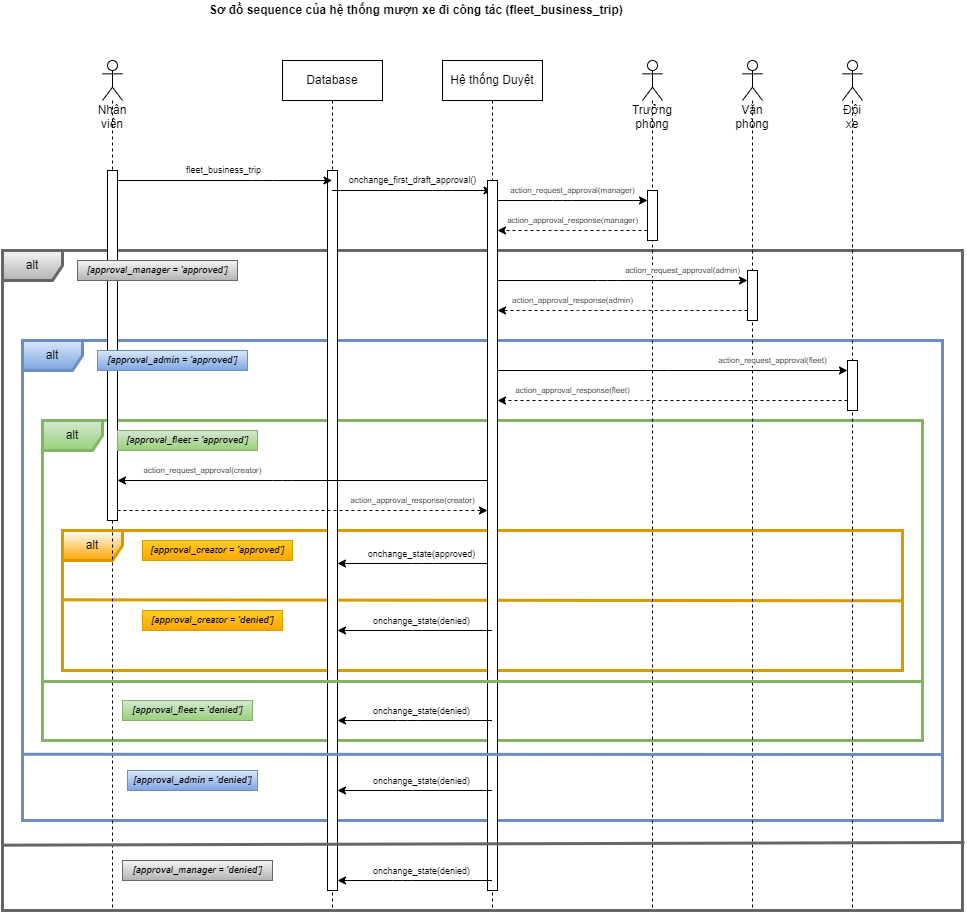

The diagram above was exported from draw.io. Its source (the exported page's mxGraphModel, read from the mxfile embedded in the PNG):
<mxGraphModel dx="1620" dy="614" grid="1" gridSize="10" guides="1" tooltips="1" connect="1" arrows="1" fold="1" page="1" pageScale="1" pageWidth="850" pageHeight="1100" math="0" shadow="0">
  <root>
    <mxCell id="0" />
    <mxCell id="1" parent="0" />
    <mxCell id="66" value="alt" style="shape=umlFrame;whiteSpace=wrap;html=1;fillColor=#d5e8d4;movable=1;resizable=1;rotatable=1;deletable=1;editable=1;connectable=1;strokeColor=#82b366;gradientColor=#97d077;strokeWidth=3;fontColor=#000000;" parent="1" vertex="1">
      <mxGeometry x="-80" y="440" width="880" height="320" as="geometry" />
    </mxCell>
    <mxCell id="79" value="alt" style="shape=umlFrame;whiteSpace=wrap;html=1;fillColor=default;movable=1;resizable=1;rotatable=1;deletable=1;editable=1;connectable=1;strokeColor=#d79b00;gradientColor=#ffa500;strokeWidth=3;fontColor=#000000;swimlaneFillColor=none;perimeterSpacing=0;shadow=0;noLabel=0;portConstraintRotation=0;fixDash=0;treeFolding=0;treeMoving=0;comic=0;" parent="1" vertex="1">
      <mxGeometry x="-60" y="550" width="840" height="140" as="geometry" />
    </mxCell>
    <mxCell id="56" value="alt" style="shape=umlFrame;whiteSpace=wrap;html=1;fillColor=#dae8fc;movable=0;resizable=0;rotatable=0;deletable=0;editable=0;connectable=0;strokeColor=#6c8ebf;gradientColor=#7ea6e0;strokeWidth=3;fontColor=#000000;" parent="1" vertex="1">
      <mxGeometry x="-100" y="360" width="920" height="480" as="geometry" />
    </mxCell>
    <mxCell id="93" value="" style="endArrow=none;html=1;fontSize=9;fontColor=#000000;strokeWidth=3;entryX=1;entryY=0.502;entryDx=0;entryDy=0;entryPerimeter=0;exitX=-0.002;exitY=0.495;exitDx=0;exitDy=0;exitPerimeter=0;fillColor=#ffcd28;gradientColor=#ffa500;strokeColor=#d79b00;endSize=6;" parent="1" source="79" target="79" edge="1">
      <mxGeometry width="50" height="50" relative="1" as="geometry">
        <mxPoint x="-200" y="710" as="sourcePoint" />
        <mxPoint x="-150" y="660" as="targetPoint" />
      </mxGeometry>
    </mxCell>
    <mxCell id="31" value="alt" style="shape=umlFrame;whiteSpace=wrap;html=1;fillColor=#f5f5f5;movable=1;resizable=1;rotatable=1;deletable=1;editable=1;connectable=1;strokeColor=#666666;gradientColor=#b3b3b3;strokeWidth=3;fontColor=#000000;" parent="1" vertex="1">
      <mxGeometry x="-120" y="270" width="960" height="660" as="geometry" />
    </mxCell>
    <mxCell id="4" value="&lt;span style=&quot;&quot;&gt;Sơ đồ&amp;nbsp;&lt;/span&gt;sequence của hệ thống mượn xe đi công tác (fleet_business_trip)&amp;nbsp;" style="text;html=1;align=center;verticalAlign=middle;resizable=0;points=[];autosize=1;strokeColor=none;fillColor=none;fontStyle=1" parent="1" vertex="1">
      <mxGeometry x="80" y="20" width="430" height="20" as="geometry" />
    </mxCell>
    <mxCell id="7" value="Database" style="shape=umlLifeline;perimeter=lifelinePerimeter;whiteSpace=wrap;html=1;container=1;collapsible=0;recursiveResize=0;outlineConnect=0;" parent="1" vertex="1">
      <mxGeometry x="160" y="80" width="100" height="850" as="geometry" />
    </mxCell>
    <mxCell id="52" value="" style="html=1;points=[];perimeter=orthogonalPerimeter;fontSize=9;strokeWidth=1;" parent="7" vertex="1">
      <mxGeometry x="45" y="110" width="10" height="720" as="geometry" />
    </mxCell>
    <mxCell id="82" style="edgeStyle=none;html=1;fontSize=9;fontColor=#FFFFFF;strokeWidth=1;" parent="1" source="9" target="52" edge="1">
      <mxGeometry relative="1" as="geometry">
        <Array as="points">
          <mxPoint x="300" y="583" />
        </Array>
        <mxPoint x="369.5" y="590" as="sourcePoint" />
        <mxPoint x="215" y="590" as="targetPoint" />
      </mxGeometry>
    </mxCell>
    <mxCell id="83" value="&lt;span style=&quot;text-align: left&quot;&gt;onchange_state&lt;/span&gt;(approved)" style="edgeLabel;html=1;align=center;verticalAlign=middle;resizable=0;points=[];fontSize=9;fontColor=default;" parent="82" vertex="1" connectable="0">
      <mxGeometry x="0.2053" y="-1" relative="1" as="geometry">
        <mxPoint x="22" y="-9" as="offset" />
      </mxGeometry>
    </mxCell>
    <mxCell id="9" value="Hệ thống Duyệt" style="shape=umlLifeline;perimeter=lifelinePerimeter;whiteSpace=wrap;html=1;container=1;collapsible=0;recursiveResize=0;outlineConnect=0;" parent="1" vertex="1">
      <mxGeometry x="320" y="80" width="100" height="850" as="geometry" />
    </mxCell>
    <mxCell id="20" value="&lt;span style=&quot;text-align: left&quot;&gt;onchange_first_draft_approval()&lt;/span&gt;" style="edgeStyle=none;html=1;fontSize=9;" parent="9" source="7" edge="1">
      <mxGeometry x="0.0057" y="10" relative="1" as="geometry">
        <mxPoint x="-49.99619047619046" y="130" as="sourcePoint" />
        <mxPoint x="49.480000000000075" y="130" as="targetPoint" />
        <Array as="points">
          <mxPoint x="-0.01999999999998181" y="130" />
        </Array>
        <mxPoint as="offset" />
      </mxGeometry>
    </mxCell>
    <mxCell id="116" value="" style="html=1;points=[];perimeter=orthogonalPerimeter;" parent="9" vertex="1">
      <mxGeometry x="45" y="120" width="10" height="710" as="geometry" />
    </mxCell>
    <mxCell id="17" value="fleet_business_trip" style="edgeStyle=none;html=1;fontSize=9;" parent="1" source="11" target="7" edge="1">
      <mxGeometry x="0.0048" y="10" relative="1" as="geometry">
        <mxPoint x="160" y="200" as="targetPoint" />
        <Array as="points">
          <mxPoint x="140" y="200" />
        </Array>
        <mxPoint as="offset" />
      </mxGeometry>
    </mxCell>
    <mxCell id="11" value="Nhân viên" style="shape=umlLifeline;participant=umlActor;perimeter=lifelinePerimeter;whiteSpace=wrap;html=1;container=1;collapsible=0;recursiveResize=0;verticalAlign=top;spacingTop=36;outlineConnect=0;" parent="1" vertex="1">
      <mxGeometry x="-20" y="80" width="20" height="850" as="geometry" />
    </mxCell>
    <mxCell id="115" value="" style="html=1;points=[];perimeter=orthogonalPerimeter;" parent="11" vertex="1">
      <mxGeometry x="5" y="110" width="10" height="350" as="geometry" />
    </mxCell>
    <mxCell id="12" value="Trưởng phòng&lt;br&gt;" style="shape=umlLifeline;participant=umlActor;perimeter=lifelinePerimeter;whiteSpace=wrap;html=1;container=1;collapsible=0;recursiveResize=0;verticalAlign=top;spacingTop=36;outlineConnect=0;" parent="1" vertex="1">
      <mxGeometry x="520" y="80" width="20" height="850" as="geometry" />
    </mxCell>
    <mxCell id="117" value="" style="html=1;points=[];perimeter=orthogonalPerimeter;" parent="12" vertex="1">
      <mxGeometry x="5" y="130" width="10" height="50" as="geometry" />
    </mxCell>
    <mxCell id="13" value="Văn phòng&lt;br&gt;" style="shape=umlLifeline;participant=umlActor;perimeter=lifelinePerimeter;whiteSpace=wrap;html=1;container=1;collapsible=0;recursiveResize=0;verticalAlign=top;spacingTop=36;outlineConnect=0;" parent="1" vertex="1">
      <mxGeometry x="620" y="80" width="20" height="850" as="geometry" />
    </mxCell>
    <mxCell id="118" value="" style="html=1;points=[];perimeter=orthogonalPerimeter;" parent="13" vertex="1">
      <mxGeometry x="5" y="210" width="10" height="50" as="geometry" />
    </mxCell>
    <mxCell id="14" value="Đội xe&lt;br&gt;" style="shape=umlLifeline;participant=umlActor;perimeter=lifelinePerimeter;whiteSpace=wrap;html=1;container=1;collapsible=0;recursiveResize=0;verticalAlign=top;spacingTop=36;outlineConnect=0;" parent="1" vertex="1">
      <mxGeometry x="720" y="80" width="20" height="850" as="geometry" />
    </mxCell>
    <mxCell id="119" value="" style="html=1;points=[];perimeter=orthogonalPerimeter;" parent="14" vertex="1">
      <mxGeometry x="5" y="300" width="10" height="50" as="geometry" />
    </mxCell>
    <mxCell id="51" value="&lt;i&gt;[approval_manager = 'approved']&lt;/i&gt;" style="text;html=1;align=center;verticalAlign=middle;resizable=0;points=[];autosize=1;strokeColor=#666666;fillColor=#f5f5f5;fontSize=9;fontStyle=1;gradientColor=#b3b3b3;fontColor=#000000;" parent="1" vertex="1">
      <mxGeometry x="-45" y="280" width="160" height="20" as="geometry" />
    </mxCell>
    <mxCell id="57" value="[approval_admin = 'approved']" style="text;html=1;align=center;verticalAlign=middle;resizable=0;points=[];autosize=1;strokeColor=#6c8ebf;fillColor=#dae8fc;fontSize=9;fontStyle=3;gradientColor=#7ea6e0;fontColor=#000000;" parent="1" vertex="1">
      <mxGeometry x="-25" y="370" width="150" height="20" as="geometry" />
    </mxCell>
    <mxCell id="67" value="[approval_fleet = 'approved']" style="text;html=1;align=center;verticalAlign=middle;resizable=0;points=[];autosize=1;strokeColor=#82b366;fillColor=#d5e8d4;fontSize=9;fontStyle=3;gradientColor=#97d077;fontColor=#000000;" parent="1" vertex="1">
      <mxGeometry x="-5" y="450" width="140" height="20" as="geometry" />
    </mxCell>
    <mxCell id="80" value="[approval_creator = 'approved']" style="text;html=1;align=center;verticalAlign=middle;resizable=0;points=[];autosize=1;strokeColor=#d79b00;fillColor=#ffcd28;fontSize=9;fontStyle=3;gradientColor=#ffa500;fontColor=#000000;" parent="1" vertex="1">
      <mxGeometry x="20" y="560" width="150" height="20" as="geometry" />
    </mxCell>
    <mxCell id="94" value="[approval_creator = 'denied']" style="text;html=1;align=center;verticalAlign=middle;resizable=0;points=[];autosize=1;strokeColor=#d79b00;fillColor=#ffcd28;fontSize=9;fontStyle=3;gradientColor=#ffa500;fontColor=#000000;" parent="1" vertex="1">
      <mxGeometry x="20" y="630" width="140" height="20" as="geometry" />
    </mxCell>
    <mxCell id="97" style="edgeStyle=none;html=1;fontSize=9;fontColor=#FFFFFF;strokeWidth=1;" parent="1" source="9" target="52" edge="1">
      <mxGeometry relative="1" as="geometry">
        <Array as="points">
          <mxPoint x="290" y="650" />
        </Array>
        <mxPoint x="379.5" y="593" as="sourcePoint" />
        <mxPoint x="224.99999999999977" y="593" as="targetPoint" />
      </mxGeometry>
    </mxCell>
    <mxCell id="98" value="&lt;span style=&quot;text-align: left&quot;&gt;onchange_state&lt;/span&gt;(denied)" style="edgeLabel;html=1;align=center;verticalAlign=middle;resizable=0;points=[];fontSize=9;fontColor=default;" parent="97" vertex="1" connectable="0">
      <mxGeometry x="0.2053" y="-1" relative="1" as="geometry">
        <mxPoint x="22" y="-9" as="offset" />
      </mxGeometry>
    </mxCell>
    <mxCell id="101" value="" style="endArrow=none;html=1;strokeWidth=3;fillColor=#d5e8d4;strokeColor=#82b366;gradientColor=#97d077;" parent="1" edge="1">
      <mxGeometry width="50" height="50" relative="1" as="geometry">
        <mxPoint x="-80" y="701" as="sourcePoint" />
        <mxPoint x="800" y="701" as="targetPoint" />
      </mxGeometry>
    </mxCell>
    <mxCell id="102" value="[approval_fleet = 'denied']" style="text;html=1;align=center;verticalAlign=middle;resizable=0;points=[];autosize=1;strokeColor=#82b366;fillColor=#d5e8d4;fontSize=9;fontStyle=3;gradientColor=#97d077;fontColor=#000000;" parent="1" vertex="1">
      <mxGeometry y="720" width="130" height="20" as="geometry" />
    </mxCell>
    <mxCell id="105" style="edgeStyle=none;html=1;fontSize=9;fontColor=#FFFFFF;strokeWidth=1;" parent="1" source="9" target="52" edge="1">
      <mxGeometry relative="1" as="geometry">
        <Array as="points">
          <mxPoint x="285" y="740" />
        </Array>
        <mxPoint x="364.5" y="760" as="sourcePoint" />
        <mxPoint x="209.99999999999977" y="760" as="targetPoint" />
      </mxGeometry>
    </mxCell>
    <mxCell id="106" value="&lt;span style=&quot;text-align: left&quot;&gt;onchange_state&lt;/span&gt;(denied)" style="edgeLabel;html=1;align=center;verticalAlign=middle;resizable=0;points=[];fontSize=9;fontColor=default;" parent="105" vertex="1" connectable="0">
      <mxGeometry x="0.2053" y="-1" relative="1" as="geometry">
        <mxPoint x="22" y="-9" as="offset" />
      </mxGeometry>
    </mxCell>
    <mxCell id="107" style="edgeStyle=none;html=1;fontSize=9;fontColor=default;strokeWidth=1;" parent="1" source="9" target="52" edge="1">
      <mxGeometry relative="1" as="geometry">
        <Array as="points">
          <mxPoint x="280" y="810" />
        </Array>
        <mxPoint x="364.5" y="800" as="sourcePoint" />
        <mxPoint x="209.99999999999977" y="800" as="targetPoint" />
      </mxGeometry>
    </mxCell>
    <mxCell id="108" value="&lt;span style=&quot;text-align: left&quot;&gt;onchange_state&lt;/span&gt;(denied)" style="edgeLabel;html=1;align=center;verticalAlign=middle;resizable=0;points=[];fontSize=9;fontColor=default;" parent="107" vertex="1" connectable="0">
      <mxGeometry x="0.2053" y="-1" relative="1" as="geometry">
        <mxPoint x="22" y="-9" as="offset" />
      </mxGeometry>
    </mxCell>
    <mxCell id="109" value="" style="endArrow=none;html=1;strokeWidth=3;exitX=-0.001;exitY=0.862;exitDx=0;exitDy=0;exitPerimeter=0;fillColor=#dae8fc;gradientColor=#7ea6e0;strokeColor=#6c8ebf;" parent="1" source="56" edge="1">
      <mxGeometry width="50" height="50" relative="1" as="geometry">
        <mxPoint x="-110" y="1000" as="sourcePoint" />
        <mxPoint x="820" y="774" as="targetPoint" />
      </mxGeometry>
    </mxCell>
    <mxCell id="110" value="[approval_admin = 'denied']" style="text;html=1;align=center;verticalAlign=middle;resizable=0;points=[];autosize=1;strokeColor=#6c8ebf;fillColor=#dae8fc;fontSize=9;fontStyle=3;gradientColor=#7ea6e0;fontColor=#000000;" parent="1" vertex="1">
      <mxGeometry x="5" y="790" width="130" height="20" as="geometry" />
    </mxCell>
    <mxCell id="111" style="edgeStyle=none;html=1;fontSize=9;fontColor=#FFFFFF;strokeWidth=1;" parent="1" source="9" target="52" edge="1">
      <mxGeometry relative="1" as="geometry">
        <Array as="points">
          <mxPoint x="280" y="900" />
        </Array>
        <mxPoint x="379.5" y="820" as="sourcePoint" />
        <mxPoint x="224.99999999999977" y="820" as="targetPoint" />
      </mxGeometry>
    </mxCell>
    <mxCell id="112" value="&lt;span style=&quot;text-align: left&quot;&gt;onchange_state&lt;/span&gt;(denied)" style="edgeLabel;html=1;align=center;verticalAlign=middle;resizable=0;points=[];fontSize=9;fontColor=default;" parent="111" vertex="1" connectable="0">
      <mxGeometry x="0.2053" y="-1" relative="1" as="geometry">
        <mxPoint x="22" y="-9" as="offset" />
      </mxGeometry>
    </mxCell>
    <mxCell id="113" value="" style="endArrow=none;html=1;strokeWidth=3;exitX=-0.001;exitY=0.901;exitDx=0;exitDy=0;exitPerimeter=0;entryX=1.002;entryY=0.897;entryDx=0;entryDy=0;entryPerimeter=0;fillColor=#f5f5f5;gradientColor=#b3b3b3;strokeColor=#666666;" parent="1" source="31" target="31" edge="1">
      <mxGeometry width="50" height="50" relative="1" as="geometry">
        <mxPoint x="-130" y="1040" as="sourcePoint" />
        <mxPoint x="-80" y="990" as="targetPoint" />
      </mxGeometry>
    </mxCell>
    <mxCell id="114" value="[approval_manager = 'denied']" style="text;html=1;align=center;verticalAlign=middle;resizable=0;points=[];autosize=1;strokeColor=#666666;fillColor=#f5f5f5;fontSize=9;fontStyle=3;gradientColor=#b3b3b3;fontColor=#000000;" parent="1" vertex="1">
      <mxGeometry y="880" width="150" height="20" as="geometry" />
    </mxCell>
    <mxCell id="127" value="&lt;span style=&quot;font-size: 8px ; text-align: left&quot;&gt;action_request_approval&lt;/span&gt;&lt;span style=&quot;font-size: 8px&quot;&gt;(manager)&lt;/span&gt;" style="edgeStyle=none;html=1;fontSize=9;" parent="1" source="116" target="117" edge="1">
      <mxGeometry x="0.0057" y="10" relative="1" as="geometry">
        <mxPoint x="239.995714285714" y="240" as="sourcePoint" />
        <mxPoint x="399.68999999999977" y="240" as="targetPoint" />
        <Array as="points">
          <mxPoint x="440" y="220" />
        </Array>
        <mxPoint as="offset" />
      </mxGeometry>
    </mxCell>
    <mxCell id="128" value="&lt;span style=&quot;font-size: 8px ; text-align: left&quot;&gt;action_approval_response(manager)&lt;/span&gt;" style="edgeStyle=none;html=1;fontSize=9;dashed=1;" parent="1" source="117" target="116" edge="1">
      <mxGeometry y="-10" relative="1" as="geometry">
        <mxPoint x="390" y="260" as="sourcePoint" />
        <mxPoint x="540" y="260" as="targetPoint" />
        <Array as="points">
          <mxPoint x="455" y="250" />
        </Array>
        <mxPoint as="offset" />
      </mxGeometry>
    </mxCell>
    <mxCell id="130" value="&lt;span style=&quot;font-size: 8px ; text-align: left&quot;&gt;action_request_approval&lt;/span&gt;&lt;span style=&quot;font-size: 8px&quot;&gt;(admin)&lt;/span&gt;" style="edgeStyle=none;html=1;fontSize=9;fontColor=default;" parent="1" source="116" target="118" edge="1">
      <mxGeometry x="0.48" y="10" relative="1" as="geometry">
        <mxPoint x="420" y="300" as="sourcePoint" />
        <mxPoint x="570" y="300" as="targetPoint" />
        <Array as="points">
          <mxPoint x="485" y="300" />
        </Array>
        <mxPoint as="offset" />
      </mxGeometry>
    </mxCell>
    <mxCell id="131" value="&lt;span style=&quot;font-size: 8px ; text-align: left&quot;&gt;action_approval_response(admin)&lt;/span&gt;" style="edgeStyle=none;html=1;fontSize=9;dashed=1;fontColor=default;" parent="1" source="118" target="116" edge="1">
      <mxGeometry x="0.4" y="-10" relative="1" as="geometry">
        <mxPoint x="535" y="260" as="sourcePoint" />
        <mxPoint x="385" y="260" as="targetPoint" />
        <Array as="points">
          <mxPoint x="465" y="330" />
        </Array>
        <mxPoint as="offset" />
      </mxGeometry>
    </mxCell>
    <mxCell id="132" value="&lt;span style=&quot;font-size: 8px ; text-align: left&quot;&gt;action_request_approval&lt;/span&gt;&lt;span style=&quot;font-size: 8px&quot;&gt;(fleet)&lt;/span&gt;" style="edgeStyle=none;html=1;fontSize=9;fontColor=default;" parent="1" source="116" target="119" edge="1">
      <mxGeometry x="0.5714" y="10" relative="1" as="geometry">
        <mxPoint x="425" y="390" as="sourcePoint" />
        <mxPoint x="675" y="390" as="targetPoint" />
        <Array as="points">
          <mxPoint x="535" y="390" />
        </Array>
        <mxPoint as="offset" />
      </mxGeometry>
    </mxCell>
    <mxCell id="133" value="&lt;span style=&quot;font-size: 8px ; text-align: left&quot;&gt;action_approval_response(fleet)&lt;/span&gt;" style="edgeStyle=none;html=1;fontSize=9;dashed=1;fontColor=default;" parent="1" source="119" target="116" edge="1">
      <mxGeometry x="0.5714" y="-10" relative="1" as="geometry">
        <mxPoint x="670" y="420" as="sourcePoint" />
        <mxPoint x="420" y="420" as="targetPoint" />
        <Array as="points">
          <mxPoint x="510" y="420" />
        </Array>
        <mxPoint as="offset" />
      </mxGeometry>
    </mxCell>
    <mxCell id="134" value="&lt;span style=&quot;font-size: 8px ; text-align: left&quot;&gt;action_request_approval&lt;/span&gt;&lt;span style=&quot;font-size: 8px&quot;&gt;(creator)&lt;/span&gt;" style="edgeStyle=none;html=1;fontSize=9;fontColor=default;" parent="1" source="116" target="115" edge="1">
      <mxGeometry x="0.5405" y="-10" relative="1" as="geometry">
        <mxPoint x="50" y="500" as="sourcePoint" />
        <mxPoint x="300" y="500" as="targetPoint" />
        <Array as="points">
          <mxPoint x="160" y="500" />
        </Array>
        <mxPoint as="offset" />
      </mxGeometry>
    </mxCell>
    <mxCell id="135" value="&lt;span style=&quot;font-size: 8px ; text-align: left&quot;&gt;action_approval_response(creator)&lt;/span&gt;" style="edgeStyle=none;html=1;fontSize=9;dashed=1;fontColor=default;" parent="1" source="115" target="116" edge="1">
      <mxGeometry x="0.5946" y="10" relative="1" as="geometry">
        <mxPoint x="570" y="519.64" as="sourcePoint" />
        <mxPoint x="220" y="519.64" as="targetPoint" />
        <Array as="points">
          <mxPoint x="180" y="530" />
        </Array>
        <mxPoint as="offset" />
      </mxGeometry>
    </mxCell>
  </root>
</mxGraphModel>